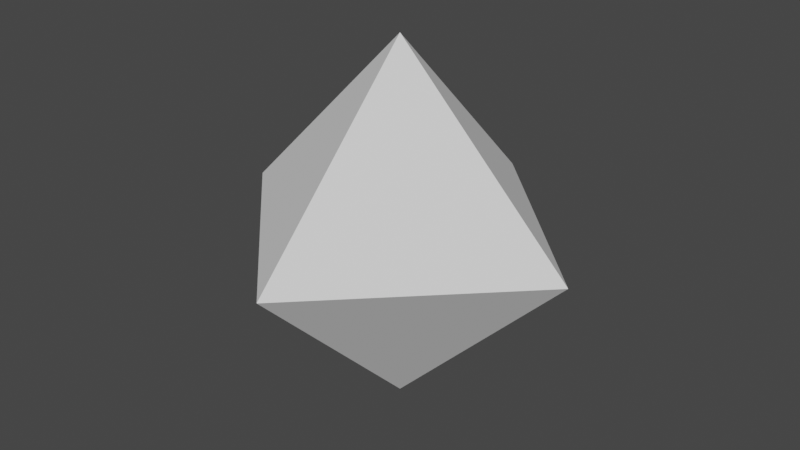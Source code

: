 # Source: ramielboss.blend  (saved by Blender 3.4.6; exported with 4.5.12 LTS)
import bpy
from mathutils import Matrix  # noqa: F401  (used for matrix-valued properties, if any)

bpy.ops.wm.read_factory_settings(use_empty=True)
scene = bpy.context.scene
scene.name = 'Scene'

# ---- collections
col_collection = bpy.data.collections.new('Collection'); scene.collection.children.link(col_collection)

# ---- world
world_world = bpy.data.worlds.new('World'); scene.world = world_world
world_world.use_nodes = True; world_world.node_tree.nodes.clear()
_N = world_world.node_tree.nodes; _L = world_world.node_tree.links
n0 = _N.new('ShaderNodeOutputWorld'); n0.name = 'World Output'; n0.location = (300, 300)
n1 = _N.new('ShaderNodeBackground'); n1.name = 'Background'; n1.location = (10, 300)
n1.inputs[0].default_value = (0.05088, 0.05088, 0.05088, 1.0)
_L.new(n1.outputs[0], n0.inputs[0])
n0.is_active_output = True
world_world.color = (0.05088, 0.05088, 0.05088)
world_world.use_sun_shadow = False
world_world.sun_shadow_jitter_overblur = 0.0

# ---- meshes
me_cube_001 = bpy.data.meshes.new('Cube.001')
me_cube_001.from_pydata([(0.0, 0.0, -1.0), (0.0, 0.0, 1.0), (-5.96e-08, -0.9899, 0.0), (-0.9899, 5.96e-08, 0.0), (5.96e-08, 0.9899, 0.0), (0.9899, -5.96e-08, 0.0)], [], [(2, 1, 3), (3, 1, 4), (4, 1, 5), (5, 1, 2), (0, 5, 2), (0, 4, 5), (0, 3, 4), (0, 2, 3)])
_uv = me_cube_001.uv_layers.new(name='UVMap')
_uv.uv.foreach_set('vector', [0.5754, 0.6667, 0.5754, 1.0, 0.2877, 0.8316, 0.2877, 0.0, 0.2877, 0.3333, 0.0, 0.165, 0.5754, 0.0, 0.5754, 0.3333, 0.2877, 0.165, 0.2877, 0.3333, 0.2877, 0.6667, 0.0, 0.4983, 0.5754, 0.3333, 0.5754, 0.6667, 0.2877, 0.5017, 0.8631, 0.0, 0.8631, 0.3333, 0.5754, 0.1684, 0.8631, 0.3333, 0.8631, 0.6667, 0.5754, 0.5017, 0.2877, 0.6667, 0.2877, 1.0, 0.0, 0.835])
me_cube_001.update()

# ---- objects
ob_ramielmesh = bpy.data.objects.new('RamielMesh', me_cube_001)

# ---- transforms, parenting, visibility, modifiers, constraints
ob_ramielmesh.location = (0.0, 0.0, 0.0)

# ---- collection membership
col_collection.objects.link(ob_ramielmesh)

# ---- scene / render settings (as saved in the file)
scene.frame_start = 1; scene.frame_end = 250; scene.frame_set(1)
scene.render.engine = 'BLENDER_EEVEE_NEXT'
scene.cycles.sampling_pattern = 'TABULATED_SOBOL'
scene.cycles.use_light_tree = False
scene.view_settings.view_transform = 'Filmic'
bpy.context.view_layer.update()

# ---- added for rendering (the .blend has no active camera and no usable light): camera, sun
cam_auto = bpy.data.cameras.new('AutoCamera')
cam_auto.lens = 50.0
cam_auto.sensor_width = 36.0
cam_auto.clip_end = 1000.0
ob_auto_camera = bpy.data.objects.new('AutoCamera', cam_auto)
scene.collection.objects.link(ob_auto_camera)
ob_auto_camera.location = (3.18363, -3.82036, 2.54691)
ob_auto_camera.rotation_euler = (1.09748, -7.21219e-08, 0.694738)
scene.camera = ob_auto_camera
light_auto_sun = bpy.data.lights.new('AutoSun', 'SUN')
light_auto_sun.energy = 3.0
light_auto_sun.angle = 0.0523599
ob_auto_sun = bpy.data.objects.new('AutoSun', light_auto_sun)
scene.collection.objects.link(ob_auto_sun)
ob_auto_sun.rotation_euler = (0.872665, 0.174533, 0.523599)
bpy.context.view_layer.update()
